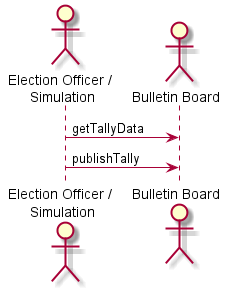

The diagram above was rendered by PlantUML. Its source (embedded in the PNG):
@startuml
actor "Election Officer / \nSimulation" as eo
actor "Bulletin Board" as bb

eo -> bb : getTallyData
eo -> bb : publishTally

@enduml